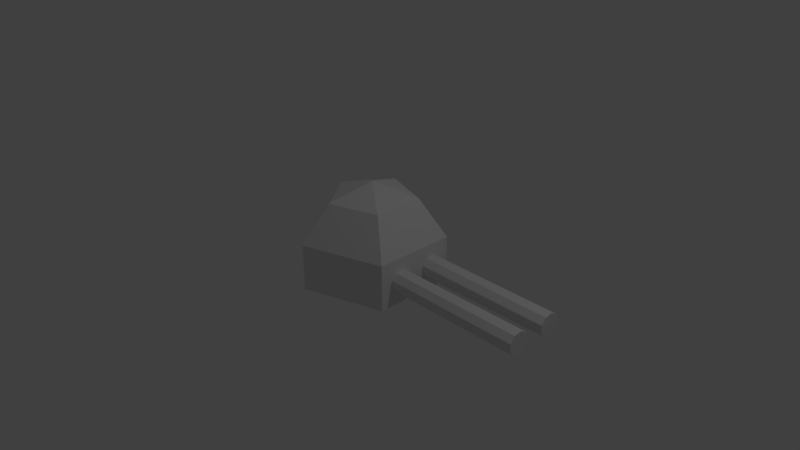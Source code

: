 # Source: bigbadCannon.blend  (saved by Blender 2.79.0; exported with 4.5.12 LTS)
import bpy
from mathutils import Matrix  # noqa: F401  (used for matrix-valued properties, if any)

bpy.ops.wm.read_factory_settings(use_empty=True)
scene = bpy.context.scene
scene.name = 'Scene'

# ---- collections
col_collection_1 = bpy.data.collections.new('Collection 1'); scene.collection.children.link(col_collection_1)

# ---- world
world_world = bpy.data.worlds.new('World'); scene.world = world_world
world_world.color = (0.05088, 0.05088, 0.05088)
world_world.use_sun_shadow = False
world_world.sun_shadow_jitter_overblur = 0.0
world_world.cycles.sampling_method = 'MANUAL'

# ---- cameras
cam_camera = bpy.data.cameras.new('Camera')
cam_camera.clip_end = 100.0
cam_camera.lens = 35.0
cam_camera.sensor_width = 32.0
cam_camera.sensor_height = 18.0
cam_camera.ortho_scale = 7.314
cam_camera.dof.focus_distance = 0.0
cam_camera.dof.aperture_fstop = 128.0

# ---- lights
light_lamp = bpy.data.lights.new('Lamp', 'POINT')
light_lamp.transmission_factor = 0.0
light_lamp.cutoff_distance = 30.0
light_lamp.energy = 100.0
light_lamp.shadow_buffer_clip_start = 1.001
light_lamp.shadow_soft_size = 0.1
light_lamp.shadow_maximum_resolution = 0.006
light_lamp.use_absolute_resolution = True

# ---- meshes
me_cylinder = bpy.data.meshes.new('Cylinder')
me_cylinder.from_pydata([(0.0, 0.15, -1.0), (0.0, 0.15, 1.0), (0.09642, 0.1149, -1.0), (0.09642, 0.1149, 1.0), (0.1477, 0.02605, -1.0), (0.1477, 0.02605, 1.0), (0.1299, -0.075, -1.0), (0.1299, -0.075, 1.0), (0.0513, -0.141, -1.0), (0.0513, -0.141, 1.0), (-0.0513, -0.141, -1.0), (-0.0513, -0.141, 1.0), (-0.1299, -0.075, -1.0), (-0.1299, -0.075, 1.0), (-0.1477, 0.02605, -1.0), (-0.1477, 0.02605, 1.0), (-0.09642, 0.1149, -1.0), (-0.09642, 0.1149, 1.0), (-0.809, 0.2758, -1.818), (-0.309, 0.6205, -1.933), (0.309, 0.6205, -1.933), (-0.809, 0.06729, -1.159), (-0.309, 0.283, -0.8668), (0.309, 0.283, -0.8668), (-0.809, -0.6237, -1.154), (-0.309, -0.835, -0.8583), (0.309, -0.835, -0.8583), (-1.0, -0.2818, -1.632), (-0.809, -0.8422, -1.809), (-0.309, -1.189, -1.919), (0.309, -1.189, -1.919), (-0.809, -0.2863, -2.22), (-0.309, -0.289, -2.583), (0.309, -0.289, -2.583), (0.0, -0.38, -1.0), (0.0, -0.38, 1.0), (0.09642, -0.4151, -1.0), (0.09642, -0.4151, 1.0), (0.1477, -0.5039, -1.0), (0.1477, -0.5039, 1.0), (0.1299, -0.605, -1.0), (0.1299, -0.605, 1.0), (0.0513, -0.6709, -1.0), (0.0513, -0.6709, 1.0), (-0.0513, -0.6709, -1.0), (-0.0513, -0.6709, 1.0), (-0.1299, -0.605, -1.0), (-0.1299, -0.605, 1.0), (-0.1477, -0.5039, -1.0), (-0.1477, -0.5039, 1.0), (-0.09642, -0.4151, -1.0), (-0.09642, -0.4151, 1.0)], [], [(0, 1, 3, 2), (2, 3, 5, 4), (4, 5, 7, 6), (6, 7, 9, 8), (8, 9, 11, 10), (10, 11, 13, 12), (12, 13, 15, 14), (3, 1, 17, 15, 13, 11, 9, 7, 5), (14, 15, 17, 16), (16, 17, 1, 0), (0, 2, 4, 6, 8, 10, 12, 14, 16), (20, 19, 22, 23), (18, 27, 21), (19, 18, 21, 22), (22, 21, 24, 25), (23, 22, 25, 26), (21, 27, 24), (25, 24, 28, 29), (26, 25, 29, 30), (24, 27, 28), (29, 28, 31, 32), (30, 29, 32, 33), (28, 27, 31), (32, 31, 18, 19), (33, 32, 19, 20), (31, 27, 18), (34, 35, 37, 36), (36, 37, 39, 38), (38, 39, 41, 40), (40, 41, 43, 42), (42, 43, 45, 44), (44, 45, 47, 46), (46, 47, 49, 48), (37, 35, 51, 49, 47, 45, 43, 41, 39), (48, 49, 51, 50), (50, 51, 35, 34), (34, 36, 38, 40, 42, 44, 46, 48, 50)])
me_cylinder.use_remesh_preserve_volume = False
me_cylinder.use_remesh_preserve_attributes = False
me_cylinder.use_mirror_vertex_groups = False
me_cylinder.update()

# ---- objects
ob_cylinder = bpy.data.objects.new('Cylinder', me_cylinder)
ob_lamp = bpy.data.objects.new('Lamp', light_lamp)
ob_camera = bpy.data.objects.new('Camera', cam_camera)

# ---- transforms, parenting, visibility, modifiers, constraints
ob_cylinder.location = (1.632, 0.3527, 0.0)
ob_cylinder.rotation_euler = (0.0, 1.571, 0.0)
ob_cylinder.lineart.crease_threshold = 0.0
ob_lamp.location = (4.076, 1.005, 5.904)
ob_lamp.rotation_euler = (0.6503, 0.05522, 1.866)
ob_lamp.lock_rotations_4d = False
ob_lamp.empty_display_type = 'ARROWS'
ob_lamp.color = (0.0, 0.0, 0.0, 0.0)
ob_lamp.lineart.crease_threshold = 0.0
ob_camera.location = (7.481, -6.508, 5.344)
ob_camera.rotation_euler = (1.109, 0.0, 0.8149)
ob_camera.lock_rotations_4d = False
ob_camera.empty_display_type = 'ARROWS'
ob_camera.color = (0.0, 0.0, 0.0, 0.0)
ob_camera.display_type = 'WIRE'
ob_camera.lineart.crease_threshold = 0.0

# ---- collection membership
col_collection_1.objects.link(ob_cylinder)
col_collection_1.objects.link(ob_lamp)
col_collection_1.objects.link(ob_camera)

# ---- scene / render settings (as saved in the file)
scene.camera = ob_camera
scene.frame_start = 1; scene.frame_end = 250; scene.frame_set(1)
scene.render.engine = 'BLENDER_EEVEE_NEXT'
scene.render.resolution_percentage = 50
scene.render.dither_intensity = 0.0
scene.cycles.use_denoising = False
scene.cycles.samples = 128
scene.cycles.sampling_pattern = 'TABULATED_SOBOL'
scene.cycles.use_adaptive_sampling = False
scene.cycles.use_light_tree = False
scene.cycles.blur_glossy = 0.0
scene.cycles.sample_clamp_indirect = 0.0
scene.view_settings.view_transform = 'Standard'
bpy.context.view_layer.update()
